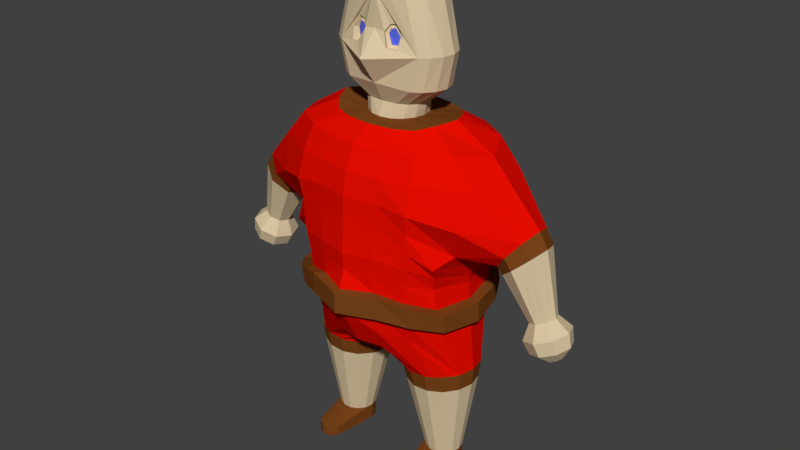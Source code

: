 # Source: LPSoldier.blend  (saved by Blender 2.78.0; exported with 4.5.12 LTS)
import bpy
from mathutils import Matrix  # noqa: F401  (used for matrix-valued properties, if any)

bpy.ops.wm.read_factory_settings(use_empty=True)
scene = bpy.context.scene
scene.name = 'Scene'

# ---- collections
col_collection_1 = bpy.data.collections.new('Collection 1'); scene.collection.children.link(col_collection_1)

# ---- materials (node trees are filled in below, after node groups)
mat_coat = bpy.data.materials.new('coat')
mat_coat.alpha_threshold = 0.0
mat_coat.use_transparent_shadow = False
mat_coat.diffuse_color = (0.8, 0.004184, 0.0, 1.0)
mat_coat.roughness = 0.5
mat_belt = bpy.data.materials.new('belt')
mat_belt.alpha_threshold = 0.0
mat_belt.use_transparent_shadow = False
mat_belt.diffuse_color = (0.1902, 0.05876, 0.01105, 1.0)
mat_belt.roughness = 0.5
mat_skin = bpy.data.materials.new('skin')
mat_skin.alpha_threshold = 0.0
mat_skin.use_transparent_shadow = False
mat_skin.diffuse_color = (0.6982, 0.5633, 0.3606, 1.0)
mat_skin.roughness = 0.5
mat_eyes = bpy.data.materials.new('eyes')
mat_eyes.alpha_threshold = 0.0
mat_eyes.use_transparent_shadow = False
mat_eyes.diffuse_color = (0.1022, 0.1395, 0.8, 1.0)
mat_eyes.roughness = 0.5

# ---- material node trees

# ---- world
world_world = bpy.data.worlds.new('World'); scene.world = world_world
world_world.color = (0.05088, 0.05088, 0.05088)
world_world.use_sun_shadow = False
world_world.sun_shadow_jitter_overblur = 0.0
world_world.cycles.sampling_method = 'MANUAL'

# ---- meshes
me_sphere_001 = bpy.data.meshes.new('Sphere.001')
me_sphere_001.from_pydata([(0.0, 0.2338, 1.01), (0.0, 0.3815, 1.002), (0.0, 0.5311, 0.8765), (0.0, 0.6574, 0.5059), (0.0, 0.6611, 0.3371), (0.0, 0.6839, 0.04817), (0.0, 0.721, -0.2482), (0.0, 0.717, -0.4276), (0.0, 0.5311, -0.7948), (0.0, 0.3815, -0.9211), (0.09049, 0.2158, 1.01), (0.2165, 0.3524, 1.001), (0.2683, 0.4907, 0.8729), (0.2759, 0.5748, 0.6939), (0.2708, 0.6074, 0.5064), (0.2592, 0.6108, 0.3399), (0.2557, 0.6197, 0.1945), (0.2531, 0.6318, 0.05319), (0.2459, 0.6197, -0.08873), (0.2444, 0.6127, -0.2402), (0.2497, 0.6093, -0.4194), (0.2466, 0.5748, -0.6145), (0.2107, 0.4907, -0.7942), (0.1464, 0.3525, -0.9211), (0.06675, 0.1802, -0.9685), (0.1672, 0.1645, 1.01), (0.3708, 0.2795, 1.003), (0.4928, 0.4347, 0.89), (0.5182, 0.5216, 0.6858), (0.5311, 0.5824, 0.4758), (0.5111, 0.5598, 0.3125), (0.5108, 0.553, 0.1546), (0.4842, 0.5591, 0.02028), (0.4664, 0.546, -0.1289), (0.4651, 0.5271, -0.2908), (0.4626, 0.5038, -0.4632), (0.4461, 0.4587, -0.643), (0.514, 0.3154, -1.045), (0.3706, 0.3154, -1.057), (0.2414, 0.2529, -1.069), (0.2185, 0.0878, 1.01), (0.47, 0.1671, 1.029), (0.7279, 0.2841, 0.8925), (0.9008, 0.2977, 0.6787), (0.8428, 0.421, 0.3921), (0.7672, 0.2977, 0.1124), (0.682, 0.4484, 0.02847), (0.6479, 0.3864, -0.0689), (0.6197, 0.3569, -0.1864), (0.6429, 0.3377, -0.366), (0.6377, 0.3081, -0.5363), (0.7327, 0.1403, -1.026), (0.6432, 0.2529, -1.034), (0.6258, 0.06794, -2.018), (0.1519, 0.1403, -1.076), (0.2365, -0.002699, 1.01), (0.5408, -0.0002184, 1.047), (0.8764, -3.576e-07, 0.8472), (0.9218, -1.132e-06, 0.7991), (0.7296, 3.874e-07, -0.0009547), (0.7398, -3.576e-07, -0.07425), (0.699, -4.47e-07, -0.183), (0.6908, -3.874e-07, -0.2458), (0.7056, -4.474e-07, -0.3902), (0.713, -4.175e-07, -0.5591), (0.7646, -2.98e-07, -1.024), (0.3871, 0.1224, -2.018), (0.4499, 0.1527, -2.018), (0.12, -3.278e-07, -1.079), (0.2185, -0.09319, 1.01), (0.4698, -0.1675, 1.029), (0.7279, -0.2841, 0.8925), (0.9008, -0.2977, 0.6787), (0.8428, -0.421, 0.3921), (0.7672, -0.2977, 0.1124), (0.682, -0.4484, 0.02847), (0.6479, -0.3864, -0.0689), (0.6197, -0.3569, -0.1864), (0.6429, -0.3377, -0.366), (0.6377, -0.3081, -0.5363), (0.7327, -0.1404, -1.026), (0.6432, -0.2529, -1.034), (0.5196, 0.1527, -2.018), (0.1519, -0.1404, -1.076), (0.1672, -0.1699, 1.01), (0.3707, -0.2798, 1.003), (0.4928, -0.4348, 0.89), (0.5182, -0.5216, 0.6858), (0.5311, -0.5824, 0.4758), (0.5111, -0.5599, 0.3125), (0.5108, -0.553, 0.1546), (0.4842, -0.5591, 0.02028), (0.4664, -0.546, -0.1289), (0.4651, -0.5271, -0.2908), (0.4626, -0.5038, -0.4632), (0.4461, -0.4587, -0.643), (0.514, -0.3154, -1.045), (0.3706, -0.3154, -1.057), (0.2414, -0.2529, -1.069), (0.09049, -0.2212, 1.01), (0.2164, -0.3526, 1.0), (0.2683, -0.4907, 0.8729), (0.2759, -0.5748, 0.6939), (0.2708, -0.6074, 0.5064), (0.2592, -0.6108, 0.3399), (0.2557, -0.6197, 0.1945), (0.2531, -0.6318, 0.05319), (0.2459, -0.6197, -0.08873), (0.2444, -0.6127, -0.2402), (0.2497, -0.6093, -0.4194), (0.2466, -0.5748, -0.6145), (0.2107, -0.4907, -0.7942), (0.1464, -0.3525, -0.9211), (0.06675, -0.1802, -0.9685), (0.0, -0.2392, 1.01), (0.0, -0.3816, 1.001), (0.0, -0.5311, 0.8766), (0.0, -0.6221, 0.6982), (0.0, -0.6574, 0.5059), (0.0, -0.6611, 0.3371), (0.0, -0.6707, 0.191), (0.0, -0.6839, 0.04817), (0.0, -0.6707, -0.0954), (0.0, -0.721, -0.2482), (0.0, -0.717, -0.4276), (0.0, -0.6221, -0.6202), (0.0, -0.5311, -0.7948), (0.0, -0.3815, -0.9211), (0.0, -0.1951, -0.9801), (0.0, -0.002695, 1.022), (0.0, -3.278e-07, -0.9916), (0.0, 0.6221, 0.6982), (0.0, 0.6707, 0.191), (0.0, 0.6707, -0.0954), (0.0, 0.6221, -0.6202), (0.0, 0.1951, -0.9801), (0.1245, 0.1724, 1.123), (0.0, 0.1873, 1.123), (0.1941, 0.1301, 1.121), (0.2429, 0.06684, 1.117), (0.2637, -0.007814, 1.116), (0.2434, -0.08247, 1.117), (0.1959, -0.1458, 1.121), (0.127, -0.1881, 1.123), (0.0, -0.2029, 1.123), (0.2659, 0.2301, 1.268), (0.5171, 0.1527, -1.885), (0.4474, 0.1527, -1.885), (0.3846, 0.1224, -1.885), (0.6233, 0.06794, -1.884), (0.5799, 0.1224, -1.884), (0.4601, -0.445, -2.02), (0.3411, 0.06794, -1.885), (0.6388, -3.278e-07, -1.884), (0.4584, -0.445, -1.927), (0.5068, -0.445, -1.927), (0.3256, -3.278e-07, -1.885), (0.6233, -0.06795, -1.884), (0.5799, -0.1224, -1.884), (0.5086, -0.445, -2.019), (0.3411, -0.06795, -1.885), (0.5171, -0.1527, -1.885), (0.4474, -0.1527, -1.885), (0.3846, -0.1224, -1.885), (0.5824, 0.1224, -2.018), (0.5522, -0.424, -2.019), (0.3437, 0.06794, -2.018), (0.6413, -3.278e-07, -2.018), (0.5505, -0.424, -1.927), (0.5807, -0.3861, -1.927), (0.3282, -3.278e-07, -2.018), (0.6258, -0.06795, -2.018), (0.5824, -0.1224, -2.018), (0.5825, -0.3861, -2.019), (0.3437, -0.06795, -2.018), (0.5196, -0.1527, -2.018), (0.4499, -0.1527, -2.018), (0.3871, -0.1224, -2.018), (0.3863, -0.3861, -2.02), (0.3845, -0.3861, -1.927), (0.5915, -0.3389, -1.927), (0.5932, -0.3389, -2.019), (0.3755, -0.3389, -2.02), (0.3737, -0.3389, -1.927), (0.4147, -0.424, -1.927), (0.4165, -0.424, -2.02), (1.256, 0.1619, 0.3358), (1.154, 0.2289, 0.2102), (1.052, 0.1619, 0.0846), (1.298, -8.941e-07, 0.3878), (1.01, -8.941e-08, 0.03258), (1.256, -0.1619, 0.3358), (1.154, -0.2289, 0.2102), (1.052, -0.1619, 0.0846), (1.451, 0.08015, -0.282), (1.377, 0.1134, -0.3112), (1.302, 0.08015, -0.3403), (1.482, -6.557e-07, -0.27), (1.271, -2.682e-07, -0.3524), (1.451, -0.08015, -0.282), (1.377, -0.1134, -0.3112), (1.302, -0.08015, -0.3403), (1.55, 0.1389, -0.3723), (1.42, 0.1965, -0.4228), (1.291, 0.1389, -0.4733), (1.603, -8.047e-07, -0.3513), (1.237, -1.192e-07, -0.4942), (1.55, -0.1389, -0.3723), (1.42, -0.1965, -0.4228), (1.291, -0.1389, -0.4733), (1.576, 0.1219, -0.4869), (1.463, 0.1725, -0.5312), (1.349, 0.1219, -0.5755), (1.623, -7.451e-07, -0.4685), (1.302, -1.49e-07, -0.5939), (1.576, -0.1219, -0.4869), (1.463, -0.1725, -0.5312), (1.349, -0.1219, -0.5755), (1.54, 0.04987, -0.5929), (1.494, 0.07053, -0.6111), (1.447, 0.04987, -0.6292), (1.559, -5.364e-07, -0.5854), (1.428, -2.682e-07, -0.6367), (1.54, -0.04987, -0.5929), (1.494, -0.07053, -0.6111), (1.447, -0.04987, -0.6292), (0.0, 0.3054, 1.28), (0.3571, 0.1747, 1.265), (0.421, 0.09173, 1.262), (0.4484, -0.006085, 1.261), (0.4242, -0.1039, 1.261), (0.3671, -0.1868, 1.263), (0.2832, -0.2422, 1.264), (0.0, -0.2953, 1.287), (0.3184, 0.2301, 1.542), (0.0, 0.3389, 1.564), (0.4099, 0.1747, 1.54), (0.475, 0.09173, 1.536), (0.5056, -0.006085, 1.535), (0.4869, -0.1039, 1.534), (0.4357, -0.1868, 1.534), (0.3606, -0.2422, 1.533), (0.0, -0.445, 1.502), (0.07133, 0.2792, 1.993), (0.0, 0.291, 1.994), (0.2071, 0.2482, 1.985), (0.3297, 0.1516, 1.975), (0.388, 0.002502, 1.972), (0.3518, -0.1477, 1.971), (0.2414, -0.2456, 1.978), (0.1049, -0.2781, 1.985), (0.0, -0.2902, 1.986), (0.0, 0.2689, 2.047), (0.0, 0.2121, 2.045), (0.09922, 0.138, 2.043), (0.1264, -0.0133, 2.043), (0.101, -0.1405, 2.04), (0.0, -0.2153, 2.041), (0.0, -0.2691, 2.043), (0.0, -0.2837, 1.693), (0.08741, -0.2813, 1.684), (0.1212, -0.2558, 1.736), (0.1822, -0.239, 1.75), (0.2282, -0.2494, 1.655), (0.2048, -0.2878, 1.568), (0.1291, -0.3158, 1.582), (0.106, -0.249, 1.666), (0.1294, -0.2488, 1.703), (0.1621, -0.241, 1.713), (0.1927, -0.2263, 1.65), (0.1766, -0.2364, 1.587), (0.1372, -0.2562, 1.59), (0.0, 0.7801, -0.256), (0.0, 0.7761, -0.4354), (0.326, 0.6673, -0.248), (0.3314, 0.6636, -0.4272), (0.5468, 0.5741, -0.2986), (0.5442, 0.5487, -0.471), (0.7246, 0.3678, -0.3738), (0.7194, 0.3355, -0.5441), (0.7872, -4.909e-07, -0.398), (0.7946, -4.584e-07, -0.5669), (0.7246, -0.3678, -0.3738), (0.7194, -0.3355, -0.5441), (0.5468, -0.5741, -0.2986), (0.5442, -0.5487, -0.471), (0.326, -0.6673, -0.248), (0.3314, -0.6636, -0.4272), (0.0, -0.7847, -0.256), (0.0, -0.7808, -0.4354), (1.031, -0.08093, 0.05859), (1.277, -0.08093, 0.3618), (1.103, -0.1954, 0.1474), (1.205, -0.1954, 0.273), (1.031, 0.08093, 0.05859), (1.277, 0.08093, 0.3618), (1.103, 0.1954, 0.1474), (1.205, 0.1954, 0.273), (1.414, 0.09675, -0.2966), (1.339, 0.09675, -0.3257), (1.467, 0.04008, -0.276), (1.287, 0.04008, -0.3463), (1.414, -0.09675, -0.2966), (1.339, -0.09675, -0.3257), (1.467, -0.04008, -0.276), (1.287, -0.04008, -0.3463), (1.05, -1.123e-07, -0.01811), (1.097, -0.1554, 0.02303), (1.211, -0.2197, 0.1223), (1.097, 0.1554, 0.02303), (1.211, 0.2197, 0.1223), (1.324, -0.1554, 0.2217), (1.371, -8.775e-07, 0.2628), (1.324, 0.1554, 0.2217), (1.268, 0.1875, 0.172), (1.348, 0.07768, 0.2422), (1.268, -0.1875, 0.172), (1.348, -0.07768, 0.2422), (1.154, 0.1875, 0.07269), (1.074, 0.07768, 0.002461), (1.154, -0.1875, 0.07269), (1.074, -0.07768, 0.002461), (0.4423, 0.3154, -1.051), (0.306, 0.2841, -1.063), (0.688, 0.1966, -1.03), (0.3866, 0.2901, -1.199), (0.5187, 0.2901, -1.191), (0.5786, 0.2841, -1.04), (0.6377, 0.2326, -1.184), (0.1966, 0.1966, -1.072), (0.3866, -0.2901, -1.199), (0.7201, -0.1291, -1.18), (0.7201, 0.1291, -1.18), (0.136, 0.07017, -1.078), (0.7495, -3.371e-07, -1.178), (0.7486, 0.07017, -1.025), (0.6377, -0.2326, -1.184), (0.688, -0.1966, -1.03), (0.5187, -0.2901, -1.191), (0.1852, 0.1291, -1.211), (0.7486, -0.07018, -1.025), (0.2676, 0.2326, -1.206), (0.2676, -0.2326, -1.206), (0.136, -0.07018, -1.078), (0.4423, -0.3154, -1.051), (0.306, -0.2841, -1.063), (0.1966, -0.1966, -1.072), (0.5786, -0.2841, -1.04), (0.1852, -0.1291, -1.211), (0.4822, 0.1527, -1.885), (0.416, 0.1376, -1.885), (0.6016, 0.09519, -1.884), (0.5485, 0.1376, -1.885), (0.3629, 0.09519, -1.885), (0.3334, 0.03397, -1.885), (0.6311, 0.03397, -1.884), (0.6016, -0.09519, -1.884), (0.6311, -0.03397, -1.884), (0.3334, -0.03397, -1.885), (0.4822, -0.1527, -1.885), (0.416, -0.1376, -1.885), (0.3629, -0.09519, -1.885), (0.5485, -0.1376, -1.885), (0.1558, -3.556e-07, -1.213), (0.7348, -0.06455, -1.179), (0.1705, -0.06455, -1.212), (0.3271, 0.2614, -1.203), (0.1705, 0.06455, -1.212), (0.2264, -0.1809, -1.209), (0.2264, 0.1809, -1.209), (0.5782, -0.2614, -1.188), (0.7348, 0.06455, -1.179), (0.6789, -0.1809, -1.182), (0.4527, -0.2901, -1.195), (0.6789, 0.1809, -1.182), (0.3271, -0.2614, -1.203), (0.4527, 0.2901, -1.195), (0.5782, 0.2614, -1.188), (0.0783, -0.2538, 1.672), (0.1128, -0.2383, 1.726), (0.1742, -0.2175, 1.742), (0.2195, -0.218, 1.648), (0.1954, -0.25, 1.56), (0.1196, -0.2798, 1.57)], [(129, 0), (129, 114)], [(5, 132, 16, 17), (25, 10, 136, 138), (130, 135, 24), (133, 5, 17, 18), (1, 0, 10, 11), (6, 133, 18, 19), (2, 1, 11, 12), (124, 109, 287, 289), (131, 2, 12, 13), (134, 7, 20, 21), (3, 131, 13, 14), (8, 134, 21, 22), (4, 3, 14, 15), (9, 8, 22, 23), (132, 4, 15, 16), (135, 9, 23, 24), (23, 22, 37, 322, 38), (16, 15, 30, 31), (24, 23, 38, 323, 39), (17, 16, 31, 32), (84, 69, 141, 142), (130, 24, 39), (18, 17, 32, 33), (11, 10, 25, 26), (19, 18, 33, 34), (12, 11, 26, 27), (93, 108, 286, 284), (13, 12, 27, 28), (21, 20, 35, 36), (14, 13, 28, 29), (22, 21, 36, 37), (15, 14, 29, 30), (64, 50, 279, 281), (28, 27, 42, 43), (36, 35, 50, 51), (29, 28, 43, 44), (327, 324, 52), (30, 29, 44, 45), (377, 328, 150, 352), (31, 30, 45, 46), (376, 326, 146, 349), (32, 31, 46, 47), (99, 84, 142, 143), (130, 39, 329, 54), (33, 32, 47, 48), (26, 25, 40, 41), (34, 33, 48, 49), (27, 26, 41, 42), (375, 342, 163, 360), (47, 46, 60, 61), (229, 228, 237, 238), (130, 54, 333, 68), (48, 47, 61, 62), (41, 40, 55, 56), (49, 48, 62, 63), (42, 41, 56, 57), (79, 64, 281, 283), (43, 42, 57, 58), (51, 50, 64, 65, 335), (374, 332, 149, 351), (43, 58, 189, 295, 186), (373, 330, 162, 359), (46, 45, 59, 60), (58, 57, 71, 72), (65, 64, 79, 80, 340), (372, 336, 158, 356), (371, 334, 153, 355), (60, 59, 74, 75), (370, 338, 161, 362), (61, 60, 75, 76), (231, 230, 239, 240), (130, 68, 343, 83), (62, 61, 76, 77), (56, 55, 69, 70), (63, 62, 77, 78), (57, 56, 70, 71), (108, 123, 288, 286), (76, 75, 90, 91), (55, 40, 139, 140), (130, 83, 346, 98), (77, 76, 91, 92), (70, 69, 84, 85), (78, 77, 92, 93), (71, 70, 85, 86), (49, 63, 280, 278), (72, 71, 86, 87), (80, 79, 94, 95), (73, 72, 87, 88), (337, 80, 95, 96, 347), (74, 73, 88, 89), (369, 341, 148, 353), (75, 74, 89, 90), (368, 348, 160, 361), (95, 94, 109, 110), (88, 87, 102, 103), (96, 95, 110, 111), (89, 88, 103, 104), (97, 344, 96, 111, 112), (90, 89, 104, 105), (98, 345, 97, 112, 113), (91, 90, 105, 106), (10, 0, 137, 136), (130, 98, 113), (92, 91, 106, 107), (85, 84, 99, 100), (93, 92, 107, 108), (86, 85, 100, 101), (35, 20, 275, 277), (87, 86, 101, 102), (114, 99, 143, 144), (130, 113, 128), (107, 106, 121, 122), (100, 99, 114, 115), (108, 107, 122, 123), (101, 100, 115, 116), (20, 7, 273, 275), (102, 101, 116, 117), (110, 109, 124, 125), (103, 102, 117, 118), (111, 110, 125, 126), (104, 103, 118, 119), (112, 111, 126, 127), (105, 104, 119, 120), (113, 112, 127, 128), (106, 105, 120, 121), (141, 140, 229, 230), (143, 142, 231, 232), (138, 136, 145, 227), (140, 139, 228, 229), (142, 141, 230, 231), (144, 143, 232, 233), (136, 137, 226, 145), (139, 138, 227, 228), (69, 55, 140, 141), (40, 25, 138, 139), (148, 350, 147, 67, 66), (161, 359, 162, 154, 155), (177, 176, 151, 185), (147, 349, 146, 82, 67), (160, 358, 156, 183, 179), (152, 353, 148, 66, 166), (172, 171, 173, 165), (149, 355, 153, 167, 53), (146, 352, 150, 164, 82), (156, 354, 152, 166, 170), (367, 339, 152, 354), (366, 325, 147, 350), (365, 363, 156, 358), (364, 331, 157, 357), (174, 177, 185, 178), (168, 155, 159, 165), (180, 169, 173, 181), (179, 183, 182, 178), (157, 356, 158, 168, 169), (184, 179, 178, 185), (155, 154, 151, 159), (169, 168, 165, 173), (154, 184, 185, 151), (67, 82, 164, 53, 167, 171, 172, 175, 176, 177, 174, 170, 166, 66), (176, 175, 159, 151), (150, 351, 149, 53, 164), (156, 170, 182, 183), (170, 174, 178, 182), (162, 360, 163, 184, 154), (175, 172, 165, 159), (167, 153, 180, 181), (171, 167, 181, 173), (163, 361, 160, 179, 184), (158, 362, 161, 155, 168), (153, 357, 157, 169, 180), (321, 306, 198, 305), (58, 72, 191, 291, 189), (72, 73, 192, 293, 191), (44, 43, 186, 297, 187), (59, 45, 188, 294, 190), (74, 59, 190, 290, 193), (73, 74, 193, 292, 192), (45, 44, 187, 296, 188), (199, 302, 200, 208, 207), (320, 307, 201, 303), (319, 309, 196, 301), (318, 310, 195, 299), (317, 311, 199, 304), (316, 308, 200, 302), (315, 312, 197, 300), (314, 313, 194, 298), (205, 207, 215, 213), (194, 300, 197, 205, 202), (195, 298, 194, 202, 203), (201, 305, 198, 206, 209), (200, 303, 201, 209, 208), (198, 301, 196, 204, 206), (196, 299, 195, 203, 204), (197, 304, 199, 207, 205), (216, 217, 225, 224), (207, 208, 216, 215), (202, 205, 213, 210), (203, 202, 210, 211), (209, 206, 214, 217), (208, 209, 217, 216), (206, 204, 212, 214), (204, 203, 211, 212), (219, 218, 221, 223, 224, 225, 222, 220), (214, 212, 220, 222), (212, 211, 219, 220), (213, 215, 223, 221), (215, 216, 224, 223), (210, 213, 221, 218), (211, 210, 218, 219), (217, 214, 222, 225), (233, 232, 241, 242), (145, 226, 235, 234), (228, 227, 236, 237), (230, 229, 238, 239), (232, 231, 240, 241), (227, 145, 234, 236), (234, 235, 244, 243), (237, 236, 245, 246), (239, 238, 247, 248), (241, 240, 249, 250), (236, 234, 243, 245), (238, 237, 246, 247), (240, 239, 248, 249), (242, 241, 263, 264, 265, 260, 259), (250, 249, 257, 258), (245, 243, 252, 253), (247, 246, 254, 255), (249, 248, 256, 257), (250, 258, 251), (244, 252, 243), (246, 245, 253, 254), (248, 247, 255, 256), (258, 257, 256, 255, 254, 253, 252), (269, 268, 267, 266, 271, 270), (259, 260, 261, 262, 263, 241, 250, 251), (265, 264, 382, 383), (263, 262, 380, 381), (261, 260, 378, 379), (260, 265, 383, 378), (264, 263, 381, 382), (262, 261, 379, 380), (273, 272, 274, 275), (275, 274, 276, 277), (277, 276, 278, 279), (279, 278, 280, 281), (281, 280, 282, 283), (283, 282, 284, 285), (285, 284, 286, 287), (287, 286, 288, 289), (50, 35, 277, 279), (78, 93, 284, 282), (34, 49, 278, 276), (63, 78, 282, 280), (6, 19, 274, 272), (109, 94, 285, 287), (19, 34, 276, 274), (94, 79, 283, 285), (124, 289, 288, 123), (297, 186, 313, 314), (310, 314, 298, 195), (186, 295, 315, 313), (295, 189, 312, 315), (313, 315, 300, 194), (187, 297, 314, 310), (311, 316, 302, 199), (191, 293, 316, 311), (293, 192, 308, 316), (312, 317, 304, 197), (189, 291, 317, 312), (291, 191, 311, 317), (309, 318, 299, 196), (188, 296, 318, 309), (296, 187, 310, 318), (306, 319, 301, 198), (190, 294, 319, 306), (294, 188, 309, 319), (308, 320, 303, 200), (192, 292, 320, 308), (292, 193, 307, 320), (307, 321, 305, 201), (193, 290, 321, 307), (290, 190, 306, 321), (334, 364, 357, 153), (65, 340, 364, 334), (340, 80, 331, 364), (348, 365, 358, 160), (83, 343, 365, 348), (343, 68, 363, 365), (341, 366, 350, 148), (39, 323, 366, 341), (323, 38, 325, 366), (363, 367, 354, 156), (68, 333, 367, 363), (333, 54, 339, 367), (342, 368, 361, 163), (98, 346, 368, 342), (346, 83, 348, 368), (339, 369, 353, 152), (54, 329, 369, 339), (329, 39, 341, 369), (81, 337, 347), (336, 370, 362, 158), (81, 347, 370, 336), (347, 96, 338, 370), (332, 371, 355, 149), (51, 335, 371, 332), (335, 65, 334, 371), (331, 372, 356, 157), (80, 337, 372, 331), (337, 81, 336, 372), (338, 373, 359, 161), (96, 344, 373, 338), (344, 97, 330, 373), (328, 374, 351, 150), (52, 324, 374, 328), (324, 51, 332, 374), (330, 375, 360, 162), (97, 345, 375, 330), (345, 98, 342, 375), (325, 376, 349, 147), (38, 322, 376, 325), (322, 37, 326, 376), (326, 377, 352, 146), (37, 327, 377, 326), (327, 52, 328, 377), (37, 36, 51, 324, 327), (266, 267, 379, 378), (267, 268, 380, 379), (268, 269, 381, 380), (269, 270, 382, 381), (270, 271, 383, 382), (271, 266, 378, 383)])
me_sphere_001.polygons.foreach_set('material_index', [0, 2, 0, 0, 1, 0, 0, 1, 0, 0, 0, 0, 0, 0, 0, 0, 0, 0, 0, 0, 2, 0, 0, 1, 0, 0, 1, 0, 0, 0, 0, 0, 1, 0, 0, 0, 1, 0, 2, 0, 2, 0, 2, 0, 0, 1, 0, 0, 2, 0, 2, 0, 0, 1, 0, 0, 1, 0, 0, 2, 0, 2, 0, 0, 0, 2, 2, 0, 2, 0, 2, 0, 0, 1, 0, 0, 1, 0, 2, 0, 0, 1, 0, 0, 1, 0, 0, 0, 0, 0, 2, 0, 2, 0, 0, 0, 0, 0, 0, 0, 0, 2, 0, 0, 1, 0, 0, 1, 0, 2, 0, 0, 1, 0, 0, 1, 0, 0, 0, 0, 0, 0, 0, 0, 0, 2, 2, 2, 2, 2, 2, 2, 2, 2, 2, 1, 1, 1, 1, 1, 1, 1, 1, 1, 1, 2, 2, 2, 2, 1, 1, 1, 1, 1, 1, 1, 1, 1, 1, 1, 1, 1, 1, 1, 1, 1, 1, 1, 1, 1, 2, 0, 0, 0, 0, 0, 0, 0, 2, 2, 2, 2, 2, 2, 2, 2, 2, 2, 2, 2, 2, 2, 2, 2, 2, 2, 2, 2, 2, 2, 2, 2, 2, 2, 2, 2, 2, 2, 2, 2, 2, 2, 2, 2, 2, 2, 2, 2, 2, 2, 2, 2, 2, 2, 2, 2, 2, 2, 2, 2, 2, 2, 2, 3, 2, 2, 2, 2, 2, 2, 2, 1, 1, 1, 1, 1, 1, 1, 1, 1, 1, 1, 1, 1, 1, 1, 1, 1, 1, 2, 1, 1, 2, 1, 2, 1, 1, 2, 1, 1, 2, 1, 1, 2, 1, 1, 2, 1, 1, 2, 1, 1, 2, 1, 1, 2, 1, 1, 2, 1, 1, 2, 1, 1, 2, 1, 1, 2, 1, 1, 1, 2, 1, 1, 2, 1, 1, 2, 1, 1, 2, 1, 1, 2, 1, 1, 2, 1, 1, 2, 1, 1, 2, 1, 1, 0, 2, 2, 2, 2, 2, 2])
me_sphere_001.materials.append(mat_coat)
me_sphere_001.materials.append(mat_belt)
me_sphere_001.materials.append(mat_skin)
me_sphere_001.materials.append(mat_eyes)
me_sphere_001.use_remesh_preserve_volume = False
me_sphere_001.use_remesh_preserve_attributes = False
me_sphere_001.use_mirror_vertex_groups = False
me_sphere_001.update()
arm_armature = bpy.data.armatures.new('Armature')  # bones are not reproduced

# ---- objects
ob_armature = bpy.data.objects.new('Armature', arm_armature)
ob_sphere = bpy.data.objects.new('Sphere', me_sphere_001)

# ---- transforms, parenting, visibility, modifiers, constraints
ob_armature.location = (0.0, 0.0, -0.3982)
ob_armature.lineart.crease_threshold = 0.0
ob_sphere.location = (0.0, 0.0, 0.0)
ob_sphere.lineart.crease_threshold = 0.0
_m = ob_sphere.modifiers.new('Mirror', 'MIRROR')
_m.use_clip = True

# ---- collection membership
col_collection_1.objects.link(ob_armature)
col_collection_1.objects.link(ob_sphere)

# ---- scene / render settings (as saved in the file)
scene.frame_start = 1; scene.frame_end = 250; scene.frame_set(93)
scene.render.engine = 'BLENDER_EEVEE_NEXT'
scene.render.resolution_percentage = 50
scene.render.dither_intensity = 0.0
scene.cycles.use_denoising = False
scene.cycles.samples = 128
scene.cycles.sampling_pattern = 'TABULATED_SOBOL'
scene.cycles.light_sampling_threshold = 0.0
scene.cycles.use_adaptive_sampling = False
scene.cycles.use_light_tree = False
scene.cycles.blur_glossy = 0.0
scene.cycles.sample_clamp_indirect = 0.0
scene.view_settings.view_transform = 'Standard'
bpy.context.view_layer.update()

# ---- added for rendering (the .blend has no active camera and no usable light): camera, sun
cam_auto = bpy.data.cameras.new('AutoCamera')
cam_auto.lens = 50.0
cam_auto.sensor_width = 36.0
cam_auto.clip_end = 1000.0
ob_auto_camera = bpy.data.objects.new('AutoCamera', cam_auto)
scene.collection.objects.link(ob_auto_camera)
ob_auto_camera.location = (5.02789, -6.03581, 4.03615)
ob_auto_camera.rotation_euler = (1.09748, -7.21219e-08, 0.694738)
scene.camera = ob_auto_camera
light_auto_sun = bpy.data.lights.new('AutoSun', 'SUN')
light_auto_sun.energy = 3.0
light_auto_sun.angle = 0.0523599
ob_auto_sun = bpy.data.objects.new('AutoSun', light_auto_sun)
scene.collection.objects.link(ob_auto_sun)
ob_auto_sun.rotation_euler = (0.872665, 0.174533, 0.523599)
bpy.context.view_layer.update()
